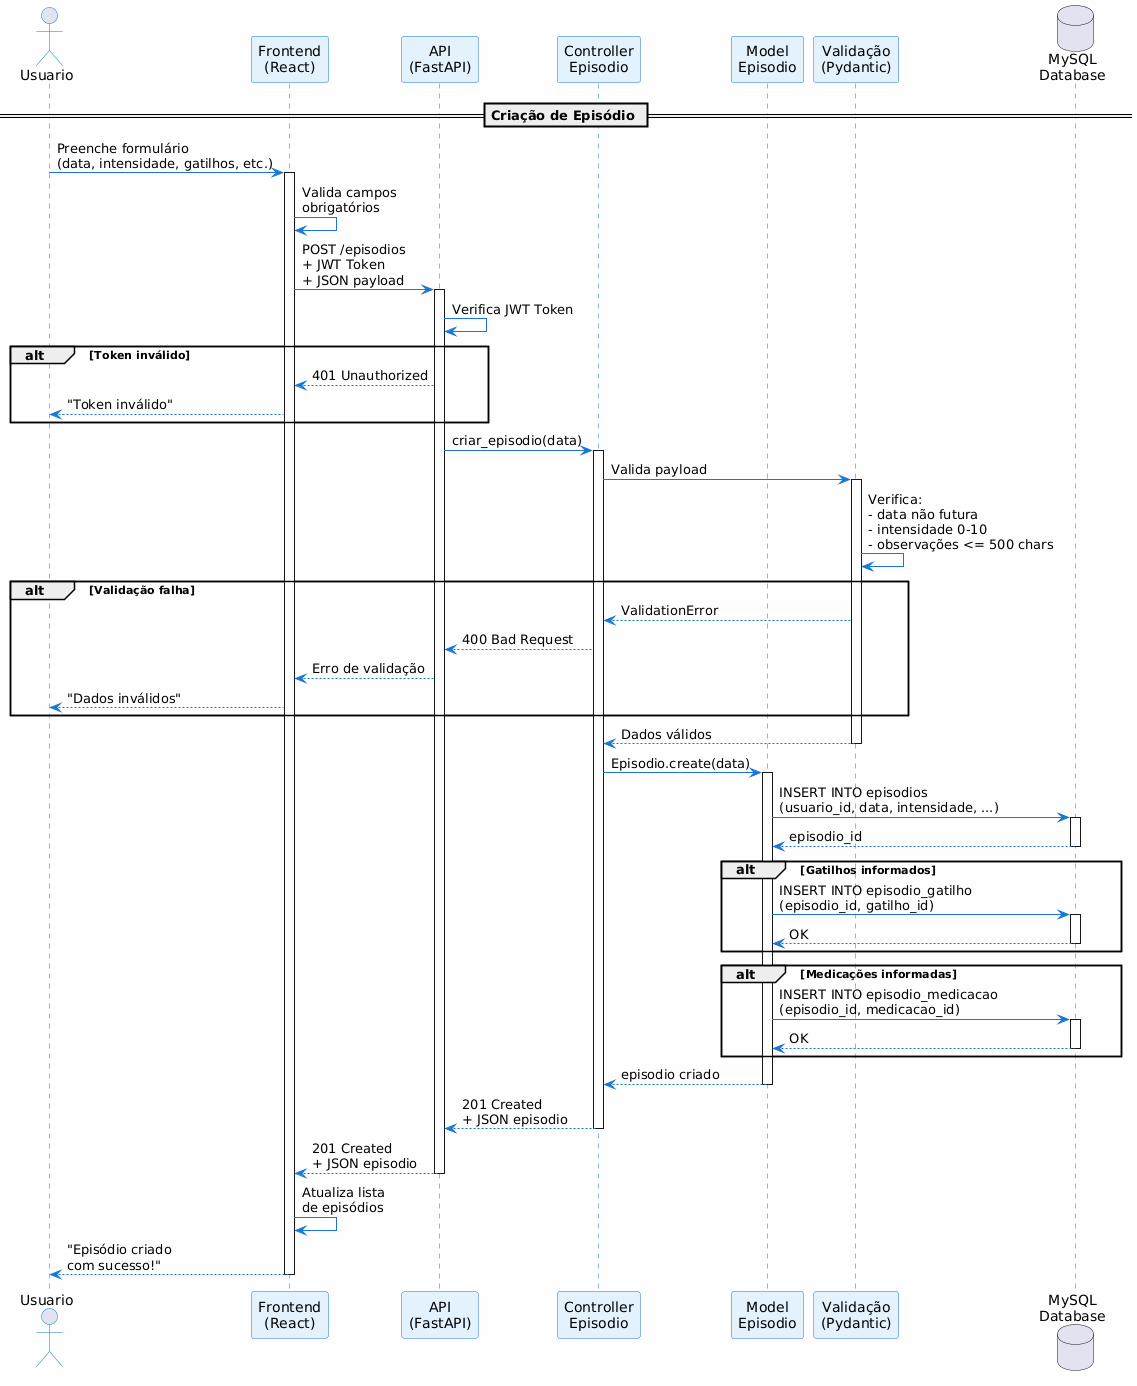

The diagram above was rendered by PlantUML. Its source (embedded in the PNG):
@startuml
skinparam backgroundColor #FEFEFE
skinparam sequence {
    ArrowColor #1976D2
    ActorBorderColor #1976D2
    LifeLineBorderColor #1976D2
    ParticipantBorderColor #1976D2
    ParticipantBackgroundColor #E3F2FD
}

actor Usuario as user
participant "Frontend\n(React)" as frontend
participant "API\n(FastAPI)" as api
participant "Controller\nEpisodio" as controller
participant "Model\nEpisodio" as model
participant "Validação\n(Pydantic)" as validation
database "MySQL\nDatabase" as db

== Criação de Episódio ==

user -> frontend: Preenche formulário\n(data, intensidade, gatilhos, etc.)
activate frontend

frontend -> frontend: Valida campos\nobrigatórios
frontend -> api: POST /episodios\n+ JWT Token\n+ JSON payload
activate api

api -> api: Verifica JWT Token
alt Token inválido
    api --> frontend: 401 Unauthorized
    frontend --> user: "Token inválido"
end

api -> controller: criar_episodio(data)
activate controller

controller -> validation: Valida payload
activate validation
validation -> validation: Verifica:\n- data não futura\n- intensidade 0-10\n- observações <= 500 chars
alt Validação falha
    validation --> controller: ValidationError
    controller --> api: 400 Bad Request
    api --> frontend: Erro de validação
    frontend --> user: "Dados inválidos"
end
validation --> controller: Dados válidos
deactivate validation

controller -> model: Episodio.create(data)
activate model

model -> db: INSERT INTO episodios\n(usuario_id, data, intensidade, ...)
activate db
db --> model: episodio_id
deactivate db

alt Gatilhos informados
    model -> db: INSERT INTO episodio_gatilho\n(episodio_id, gatilho_id)
    activate db
    db --> model: OK
    deactivate db
end

alt Medicações informadas
    model -> db: INSERT INTO episodio_medicacao\n(episodio_id, medicacao_id)
    activate db
    db --> model: OK
    deactivate db
end

model --> controller: episodio criado
deactivate model

controller --> api: 201 Created\n+ JSON episodio
deactivate controller

api --> frontend: 201 Created\n+ JSON episodio
deactivate api

frontend -> frontend: Atualiza lista\nde episódios
frontend --> user: "Episódio criado\ncom sucesso!"
deactivate frontend
@enduml